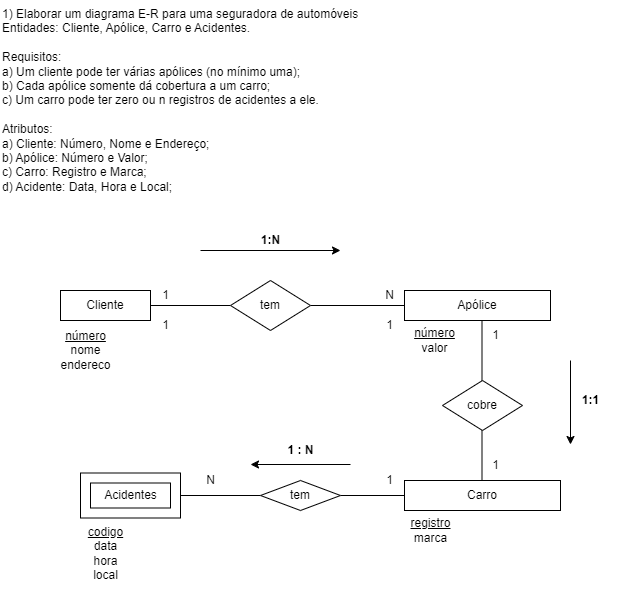

The diagram above was exported from draw.io. Its source (the exported page's mxGraphModel, read from the mxfile embedded in the PNG):
<mxGraphModel dx="824" dy="687" grid="1" gridSize="10" guides="1" tooltips="1" connect="1" arrows="1" fold="1" page="1" pageScale="1" pageWidth="827" pageHeight="1169" math="0" shadow="0">
  <root>
    <mxCell id="0" />
    <mxCell id="1" parent="0" />
    <mxCell id="pWXklsjKl3o6b6gjtt_s-1" value="1) Elaborar um diagrama E-R para uma seguradora de automóveis &lt;br&gt;Entidades: Cliente, Apólice, Carro e Acidentes.&lt;br&gt;&lt;br&gt;Requisitos:&lt;br&gt;a) Um cliente pode ter várias apólices (no mínimo uma);&lt;br&gt;b) Cada apólice somente dá cobertura a um carro;&lt;br&gt;c) Um carro pode ter zero ou n registros de acidentes a ele.&lt;br&gt;&lt;br&gt;Atributos:&lt;br&gt;a) Cliente: Número, Nome e Endereço;&lt;br&gt;b) Apólice: Número e Valor;&lt;br&gt;c) Carro: Registro e Marca;&lt;br&gt;d) Acidente: Data, Hora e Local;&amp;nbsp;" style="text;whiteSpace=wrap;html=1;" parent="1" vertex="1">
      <mxGeometry x="10" width="640" height="110" as="geometry" />
    </mxCell>
    <mxCell id="pWXklsjKl3o6b6gjtt_s-5" style="edgeStyle=orthogonalEdgeStyle;rounded=0;orthogonalLoop=1;jettySize=auto;html=1;endArrow=none;endFill=0;startArrow=none;" parent="1" source="pWXklsjKl3o6b6gjtt_s-6" target="pWXklsjKl3o6b6gjtt_s-3" edge="1">
      <mxGeometry relative="1" as="geometry" />
    </mxCell>
    <mxCell id="pWXklsjKl3o6b6gjtt_s-2" value="Cliente" style="rounded=0;whiteSpace=wrap;html=1;" parent="1" vertex="1">
      <mxGeometry x="70" y="290" width="90" height="30" as="geometry" />
    </mxCell>
    <mxCell id="pWXklsjKl3o6b6gjtt_s-8" style="edgeStyle=orthogonalEdgeStyle;rounded=0;orthogonalLoop=1;jettySize=auto;html=1;endArrow=none;endFill=0;entryX=0.5;entryY=0;entryDx=0;entryDy=0;" parent="1" edge="1">
      <mxGeometry relative="1" as="geometry">
        <mxPoint x="491.5" y="480" as="targetPoint" />
        <mxPoint x="491.5" y="320" as="sourcePoint" />
      </mxGeometry>
    </mxCell>
    <mxCell id="pWXklsjKl3o6b6gjtt_s-3" value="Apólice" style="rounded=0;whiteSpace=wrap;html=1;" parent="1" vertex="1">
      <mxGeometry x="414" y="290" width="146" height="30" as="geometry" />
    </mxCell>
    <mxCell id="pWXklsjKl3o6b6gjtt_s-4" value="Carro" style="rounded=0;whiteSpace=wrap;html=1;" parent="1" vertex="1">
      <mxGeometry x="414" y="480" width="156" height="30" as="geometry" />
    </mxCell>
    <mxCell id="pWXklsjKl3o6b6gjtt_s-7" value="" style="edgeStyle=orthogonalEdgeStyle;rounded=0;orthogonalLoop=1;jettySize=auto;html=1;endArrow=none;endFill=0;" parent="1" source="pWXklsjKl3o6b6gjtt_s-2" target="pWXklsjKl3o6b6gjtt_s-6" edge="1">
      <mxGeometry relative="1" as="geometry">
        <mxPoint x="190" y="305" as="sourcePoint" />
        <mxPoint x="350" y="305" as="targetPoint" />
      </mxGeometry>
    </mxCell>
    <mxCell id="pWXklsjKl3o6b6gjtt_s-6" value="tem" style="rhombus;whiteSpace=wrap;html=1;" parent="1" vertex="1">
      <mxGeometry x="240" y="280" width="80" height="50" as="geometry" />
    </mxCell>
    <mxCell id="pWXklsjKl3o6b6gjtt_s-9" value="cobre" style="rhombus;whiteSpace=wrap;html=1;" parent="1" vertex="1">
      <mxGeometry x="452" y="380" width="80" height="50" as="geometry" />
    </mxCell>
    <mxCell id="pWXklsjKl3o6b6gjtt_s-12" style="edgeStyle=orthogonalEdgeStyle;rounded=0;orthogonalLoop=1;jettySize=auto;html=1;entryX=0;entryY=0.5;entryDx=0;entryDy=0;endArrow=none;endFill=0;" parent="1" source="pWXklsjKl3o6b6gjtt_s-11" target="pWXklsjKl3o6b6gjtt_s-4" edge="1">
      <mxGeometry relative="1" as="geometry" />
    </mxCell>
    <mxCell id="pWXklsjKl3o6b6gjtt_s-13" style="edgeStyle=orthogonalEdgeStyle;rounded=0;orthogonalLoop=1;jettySize=auto;html=1;entryX=1;entryY=0.5;entryDx=0;entryDy=0;endArrow=none;endFill=0;" parent="1" source="pWXklsjKl3o6b6gjtt_s-11" edge="1">
      <mxGeometry relative="1" as="geometry">
        <mxPoint x="206" y="495" as="targetPoint" />
      </mxGeometry>
    </mxCell>
    <mxCell id="pWXklsjKl3o6b6gjtt_s-11" value="tem" style="rhombus;whiteSpace=wrap;html=1;" parent="1" vertex="1">
      <mxGeometry x="270" y="480" width="80" height="30" as="geometry" />
    </mxCell>
    <mxCell id="pWXklsjKl3o6b6gjtt_s-14" value="N" style="text;html=1;align=center;verticalAlign=middle;resizable=0;points=[];autosize=1;strokeColor=none;fillColor=none;" parent="1" vertex="1">
      <mxGeometry x="205" y="465" width="30" height="30" as="geometry" />
    </mxCell>
    <mxCell id="pWXklsjKl3o6b6gjtt_s-15" value="1" style="text;html=1;align=center;verticalAlign=middle;resizable=0;points=[];autosize=1;strokeColor=none;fillColor=none;" parent="1" vertex="1">
      <mxGeometry x="384" y="465" width="30" height="30" as="geometry" />
    </mxCell>
    <mxCell id="pWXklsjKl3o6b6gjtt_s-16" value="" style="endArrow=classic;html=1;rounded=0;" parent="1" edge="1">
      <mxGeometry width="50" height="50" relative="1" as="geometry">
        <mxPoint x="360" y="464" as="sourcePoint" />
        <mxPoint x="260" y="464" as="targetPoint" />
      </mxGeometry>
    </mxCell>
    <mxCell id="pWXklsjKl3o6b6gjtt_s-17" value="" style="endArrow=classic;html=1;rounded=0;" parent="1" edge="1">
      <mxGeometry width="50" height="50" relative="1" as="geometry">
        <mxPoint x="580" y="360" as="sourcePoint" />
        <mxPoint x="580" y="444" as="targetPoint" />
      </mxGeometry>
    </mxCell>
    <mxCell id="pWXklsjKl3o6b6gjtt_s-18" value="" style="endArrow=classic;html=1;rounded=0;" parent="1" edge="1">
      <mxGeometry width="50" height="50" relative="1" as="geometry">
        <mxPoint x="210" y="250" as="sourcePoint" />
        <mxPoint x="350" y="250" as="targetPoint" />
      </mxGeometry>
    </mxCell>
    <mxCell id="pWXklsjKl3o6b6gjtt_s-19" value="&lt;u&gt;número&lt;br&gt;&lt;/u&gt;nome&lt;br&gt;endereco" style="text;html=1;align=center;verticalAlign=middle;resizable=0;points=[];autosize=1;strokeColor=none;fillColor=none;" parent="1" vertex="1">
      <mxGeometry x="60" y="320" width="70" height="60" as="geometry" />
    </mxCell>
    <mxCell id="pWXklsjKl3o6b6gjtt_s-20" value="&lt;u&gt;número&lt;br&gt;&lt;/u&gt;valor" style="text;html=1;align=center;verticalAlign=middle;resizable=0;points=[];autosize=1;strokeColor=none;fillColor=none;" parent="1" vertex="1">
      <mxGeometry x="414" y="320" width="60" height="40" as="geometry" />
    </mxCell>
    <mxCell id="pWXklsjKl3o6b6gjtt_s-21" value="&lt;u&gt;registro&lt;/u&gt;&lt;br&gt;marca" style="text;html=1;align=center;verticalAlign=middle;resizable=0;points=[];autosize=1;strokeColor=none;fillColor=none;" parent="1" vertex="1">
      <mxGeometry x="410" y="510" width="60" height="40" as="geometry" />
    </mxCell>
    <mxCell id="pWXklsjKl3o6b6gjtt_s-22" value="&lt;u&gt;codigo&lt;/u&gt;&lt;br&gt;data&lt;br&gt;hora&lt;br&gt;local" style="text;html=1;align=center;verticalAlign=middle;resizable=0;points=[];autosize=1;strokeColor=none;fillColor=none;" parent="1" vertex="1">
      <mxGeometry x="85" y="517.5" width="60" height="70" as="geometry" />
    </mxCell>
    <mxCell id="pWXklsjKl3o6b6gjtt_s-23" value="1" style="text;html=1;align=center;verticalAlign=middle;resizable=0;points=[];autosize=1;strokeColor=none;fillColor=none;" parent="1" vertex="1">
      <mxGeometry x="160" y="280" width="30" height="30" as="geometry" />
    </mxCell>
    <mxCell id="pWXklsjKl3o6b6gjtt_s-24" value="N" style="text;html=1;align=center;verticalAlign=middle;resizable=0;points=[];autosize=1;strokeColor=none;fillColor=none;" parent="1" vertex="1">
      <mxGeometry x="384" y="280" width="30" height="30" as="geometry" />
    </mxCell>
    <mxCell id="pWXklsjKl3o6b6gjtt_s-25" value="1" style="text;html=1;align=center;verticalAlign=middle;resizable=0;points=[];autosize=1;strokeColor=none;fillColor=none;" parent="1" vertex="1">
      <mxGeometry x="490" y="320" width="30" height="30" as="geometry" />
    </mxCell>
    <mxCell id="pWXklsjKl3o6b6gjtt_s-26" value="1" style="text;html=1;align=center;verticalAlign=middle;resizable=0;points=[];autosize=1;strokeColor=none;fillColor=none;" parent="1" vertex="1">
      <mxGeometry x="490" y="450" width="30" height="30" as="geometry" />
    </mxCell>
    <mxCell id="pWXklsjKl3o6b6gjtt_s-27" value="1:1" style="text;html=1;align=center;verticalAlign=middle;resizable=0;points=[];autosize=1;strokeColor=none;fillColor=none;fontStyle=1" parent="1" vertex="1">
      <mxGeometry x="580" y="385" width="40" height="30" as="geometry" />
    </mxCell>
    <mxCell id="pWXklsjKl3o6b6gjtt_s-29" value="1" style="text;html=1;align=center;verticalAlign=middle;resizable=0;points=[];autosize=1;strokeColor=none;fillColor=none;" parent="1" vertex="1">
      <mxGeometry x="384" y="310" width="30" height="30" as="geometry" />
    </mxCell>
    <mxCell id="pWXklsjKl3o6b6gjtt_s-30" value="1" style="text;html=1;align=center;verticalAlign=middle;resizable=0;points=[];autosize=1;strokeColor=none;fillColor=none;" parent="1" vertex="1">
      <mxGeometry x="160" y="310" width="30" height="30" as="geometry" />
    </mxCell>
    <mxCell id="pWXklsjKl3o6b6gjtt_s-31" value="1:N" style="text;html=1;align=center;verticalAlign=middle;resizable=0;points=[];autosize=1;strokeColor=none;fillColor=none;fontStyle=1" parent="1" vertex="1">
      <mxGeometry x="260" y="225" width="40" height="30" as="geometry" />
    </mxCell>
    <mxCell id="pWXklsjKl3o6b6gjtt_s-32" value="1 : N" style="text;html=1;align=center;verticalAlign=middle;resizable=0;points=[];autosize=1;strokeColor=none;fillColor=none;fontStyle=1" parent="1" vertex="1">
      <mxGeometry x="285" y="435" width="50" height="30" as="geometry" />
    </mxCell>
    <mxCell id="g6LBLtAfRCc3GkjIq6t--6" style="edgeStyle=orthogonalEdgeStyle;rounded=0;orthogonalLoop=1;jettySize=auto;html=1;exitX=1;exitY=0.5;exitDx=0;exitDy=0;exitPerimeter=0;entryX=0.167;entryY=1;entryDx=0;entryDy=0;entryPerimeter=0;endArrow=none;endFill=0;" parent="1" source="g6LBLtAfRCc3GkjIq6t--3" target="pWXklsjKl3o6b6gjtt_s-14" edge="1">
      <mxGeometry relative="1" as="geometry" />
    </mxCell>
    <mxCell id="g6LBLtAfRCc3GkjIq6t--3" value="" style="verticalLabelPosition=bottom;verticalAlign=top;html=1;shape=mxgraph.basic.frame;dx=10;whiteSpace=wrap;rounded=0;shadow=0;glass=0;sketch=0;strokeColor=default;gradientColor=none;" parent="1" vertex="1">
      <mxGeometry x="90" y="472.5" width="100" height="45" as="geometry" />
    </mxCell>
    <mxCell id="g6LBLtAfRCc3GkjIq6t--7" value="Acidentes" style="text;html=1;align=center;verticalAlign=middle;resizable=0;points=[];autosize=1;strokeColor=none;fillColor=none;" parent="1" vertex="1">
      <mxGeometry x="100" y="480" width="80" height="30" as="geometry" />
    </mxCell>
  </root>
</mxGraphModel>